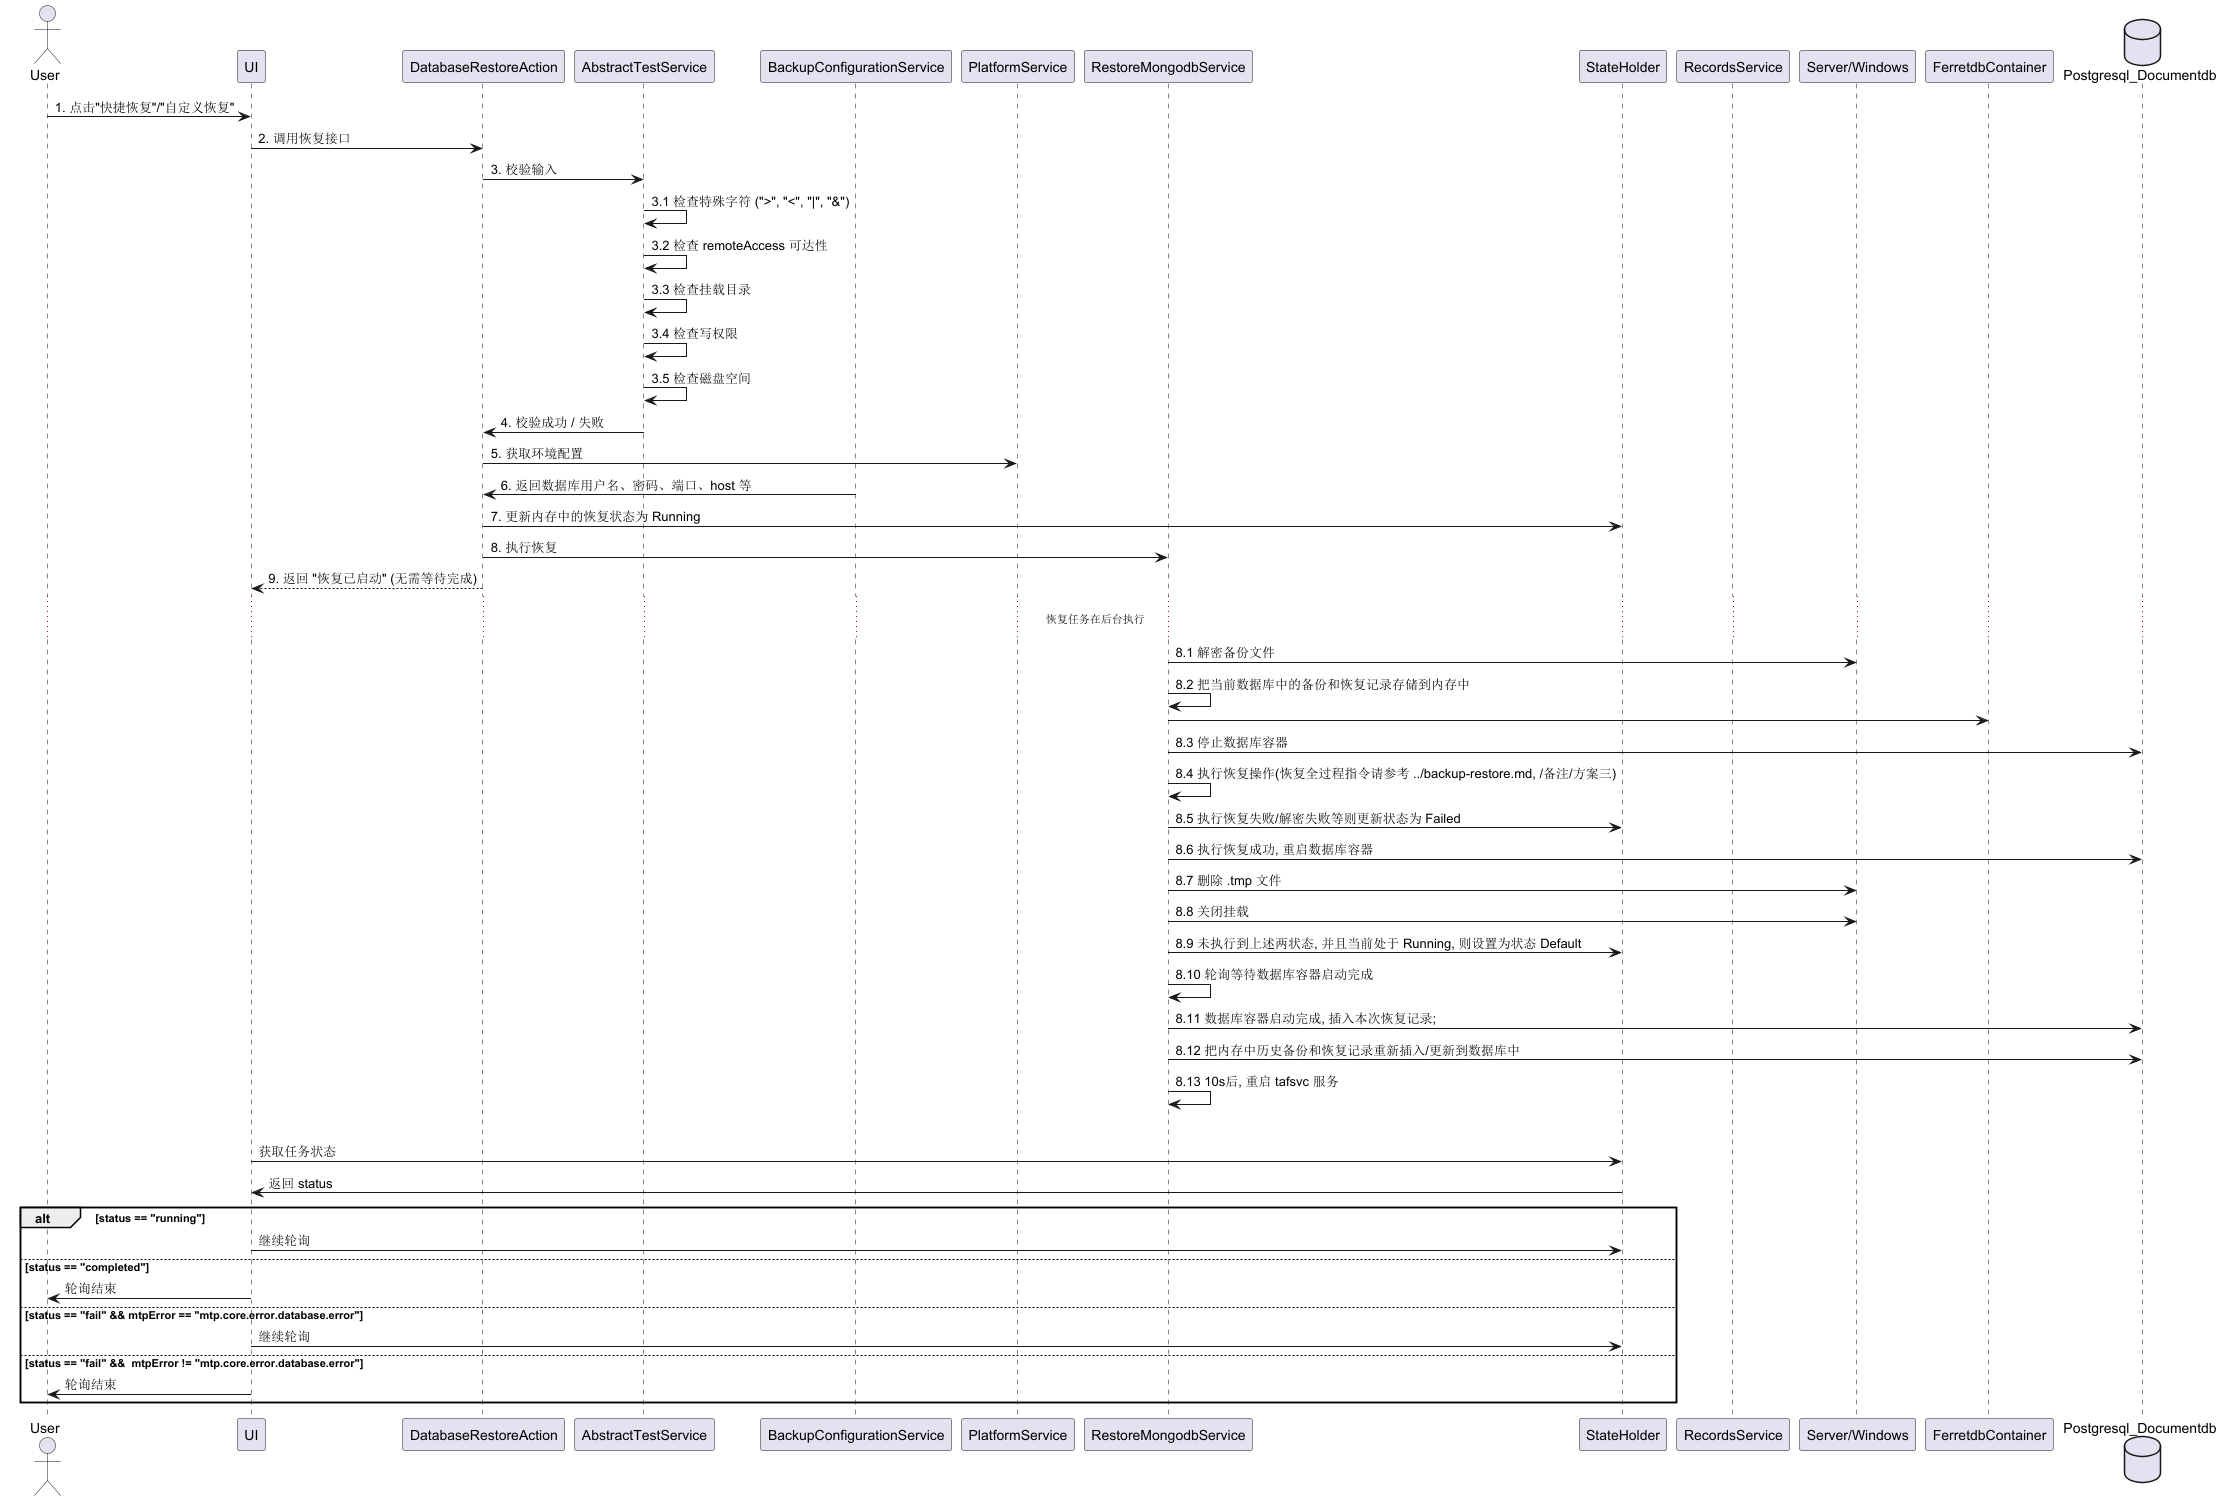

The diagram above was rendered by PlantUML. Its source (embedded in the PNG):
@startuml
actor User
participant "UI" as UI
participant "DatabaseRestoreAction" as API
participant "AbstractTestService" as validation
participant "BackupConfigurationService" as config
participant "PlatformService" as platform
participant "RestoreMongodbService" as restore
participant "StateHolder" as status
participant "RecordsService" as record
participant "Server/Windows" as storage
participant "FerretdbContainer" as ferretdb_container
database "Postgresql_Documentdb" as postgresql_documentdb

User -> UI: 1. 点击"快捷恢复"/"自定义恢复"
UI -> API: 2. 调用恢复接口
API -> validation: 3. 校验输入
validation -> validation: 3.1 检查特殊字符 (">", "<", "|", "&")
validation -> validation: 3.2 检查 remoteAccess 可达性
validation -> validation: 3.3 检查挂载目录
validation -> validation: 3.4 检查写权限
validation -> validation: 3.5 检查磁盘空间
validation -> API: 4. 校验成功 / 失败

API -> platform: 5. 获取环境配置
config -> API: 6. 返回数据库用户名、密码、端口、host 等

API -> status: 7. 更新内存中的恢复状态为 Running
API -> restore: 8. 执行恢复
API --> UI: 9. 返回 "恢复已启动" (无需等待完成)

... 恢复任务在后台执行 ...
restore -> storage: 8.1 解密备份文件
restore -> restore: 8.2 把当前数据库中的备份和恢复记录存储到内存中
restore -> ferretdb_container:
restore -> postgresql_documentdb: 8.3 停止数据库容器
restore -> restore: 8.4 执行恢复操作(恢复全过程指令请参考 ../backup-restore.md, /备注/方案三)

restore -> status:  8.5 执行恢复失败/解密失败等则更新状态为 Failed

restore -> postgresql_documentdb: 8.6 执行恢复成功, 重启数据库容器
restore -> storage: 8.7 删除 .tmp 文件
restore -> storage: 8.8 关闭挂载
restore -> status:  8.9 未执行到上述两状态, 并且当前处于 Running, 则设置为状态 Default

restore -> restore: 8.10 轮询等待数据库容器启动完成
restore -> postgresql_documentdb: 8.11 数据库容器启动完成, 插入本次恢复记录;
restore -> postgresql_documentdb: 8.12 把内存中历史备份和恢复记录重新插入/更新到数据库中

restore -> restore: 8.13 10s后, 重启 tafsvc 服务

loop 轮询 status
    UI -> status: 获取任务状态
    status -> UI: 返回 status

    alt status == "running"
        UI -> status: 继续轮询
    else status == "completed"
        UI -> User: 轮询结束
    else status == "fail" && mtpError == "mtp.core.error.database.error"
        UI -> status: 继续轮询
    else status == "fail" &&  mtpError != "mtp.core.error.database.error"
        UI -> User: 轮询结束
end

@enduml